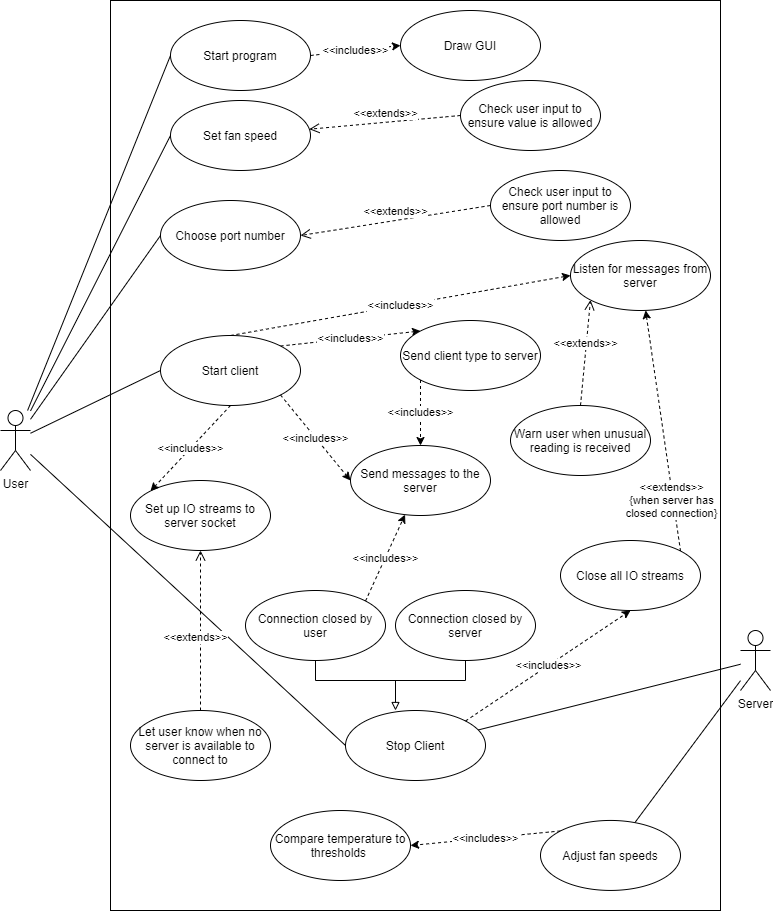

The diagram above was exported from draw.io. Its source (the exported page's mxGraphModel, read from the mxfile embedded in the PNG):
<mxGraphModel dx="2031" dy="1007" grid="1" gridSize="10" guides="1" tooltips="1" connect="1" arrows="1" fold="1" page="1" pageScale="1" pageWidth="827" pageHeight="1169" math="0" shadow="0">
  <root>
    <mxCell id="0" />
    <mxCell id="1" parent="0" />
    <mxCell id="3EdaEcLLO4CxqhyiZq9Z-88" value="" style="rounded=0;whiteSpace=wrap;html=1;" parent="1" vertex="1">
      <mxGeometry x="140" y="70" width="610" height="910" as="geometry" />
    </mxCell>
    <mxCell id="3EdaEcLLO4CxqhyiZq9Z-107" style="edgeStyle=none;rounded=0;orthogonalLoop=1;jettySize=auto;html=1;entryX=0;entryY=0.5;entryDx=0;entryDy=0;startArrow=none;startFill=0;endArrow=none;endFill=0;strokeWidth=1;" parent="1" source="3EdaEcLLO4CxqhyiZq9Z-89" target="3EdaEcLLO4CxqhyiZq9Z-91" edge="1">
      <mxGeometry relative="1" as="geometry" />
    </mxCell>
    <mxCell id="3EdaEcLLO4CxqhyiZq9Z-108" style="edgeStyle=none;rounded=0;orthogonalLoop=1;jettySize=auto;html=1;entryX=0;entryY=0.5;entryDx=0;entryDy=0;startArrow=none;startFill=0;endArrow=none;endFill=0;strokeWidth=1;" parent="1" source="3EdaEcLLO4CxqhyiZq9Z-89" target="3EdaEcLLO4CxqhyiZq9Z-93" edge="1">
      <mxGeometry relative="1" as="geometry" />
    </mxCell>
    <mxCell id="3EdaEcLLO4CxqhyiZq9Z-109" style="edgeStyle=none;rounded=0;orthogonalLoop=1;jettySize=auto;html=1;entryX=0;entryY=0.5;entryDx=0;entryDy=0;startArrow=none;startFill=0;endArrow=none;endFill=0;strokeWidth=1;" parent="1" source="3EdaEcLLO4CxqhyiZq9Z-89" target="3EdaEcLLO4CxqhyiZq9Z-95" edge="1">
      <mxGeometry relative="1" as="geometry" />
    </mxCell>
    <mxCell id="3EdaEcLLO4CxqhyiZq9Z-110" style="edgeStyle=none;rounded=0;orthogonalLoop=1;jettySize=auto;html=1;entryX=0;entryY=0.5;entryDx=0;entryDy=0;startArrow=none;startFill=0;endArrow=none;endFill=0;strokeWidth=1;" parent="1" source="3EdaEcLLO4CxqhyiZq9Z-89" target="3EdaEcLLO4CxqhyiZq9Z-96" edge="1">
      <mxGeometry relative="1" as="geometry" />
    </mxCell>
    <mxCell id="LkTQbZr3-Hur1eZxVd2w-6" style="edgeStyle=none;rounded=0;orthogonalLoop=1;jettySize=auto;html=1;entryX=0;entryY=0.5;entryDx=0;entryDy=0;endArrow=none;endFill=0;" edge="1" parent="1" source="3EdaEcLLO4CxqhyiZq9Z-89" target="LkTQbZr3-Hur1eZxVd2w-2">
      <mxGeometry relative="1" as="geometry" />
    </mxCell>
    <mxCell id="3EdaEcLLO4CxqhyiZq9Z-89" value="User" style="shape=umlActor;verticalLabelPosition=bottom;verticalAlign=top;html=1;" parent="1" vertex="1">
      <mxGeometry x="30" y="480" width="30" height="60" as="geometry" />
    </mxCell>
    <mxCell id="3EdaEcLLO4CxqhyiZq9Z-111" style="edgeStyle=none;rounded=0;orthogonalLoop=1;jettySize=auto;html=1;startArrow=none;startFill=0;endArrow=none;endFill=0;strokeWidth=1;" parent="1" source="3EdaEcLLO4CxqhyiZq9Z-90" target="3EdaEcLLO4CxqhyiZq9Z-96" edge="1">
      <mxGeometry relative="1" as="geometry" />
    </mxCell>
    <mxCell id="3EdaEcLLO4CxqhyiZq9Z-112" style="edgeStyle=none;rounded=0;orthogonalLoop=1;jettySize=auto;html=1;startArrow=none;startFill=0;endArrow=none;endFill=0;strokeWidth=1;" parent="1" source="3EdaEcLLO4CxqhyiZq9Z-90" target="3EdaEcLLO4CxqhyiZq9Z-97" edge="1">
      <mxGeometry relative="1" as="geometry" />
    </mxCell>
    <mxCell id="3EdaEcLLO4CxqhyiZq9Z-90" value="Server" style="shape=umlActor;verticalLabelPosition=bottom;verticalAlign=top;html=1;" parent="1" vertex="1">
      <mxGeometry x="770" y="700" width="30" height="60" as="geometry" />
    </mxCell>
    <mxCell id="3EdaEcLLO4CxqhyiZq9Z-91" value="Set fan speed" style="ellipse;whiteSpace=wrap;html=1;" parent="1" vertex="1">
      <mxGeometry x="200" y="170" width="140" height="70" as="geometry" />
    </mxCell>
    <mxCell id="3EdaEcLLO4CxqhyiZq9Z-92" value="Check user input to ensure value is allowed" style="ellipse;whiteSpace=wrap;html=1;" parent="1" vertex="1">
      <mxGeometry x="490" y="150" width="140" height="70" as="geometry" />
    </mxCell>
    <mxCell id="3EdaEcLLO4CxqhyiZq9Z-93" value="Choose port number" style="ellipse;whiteSpace=wrap;html=1;" parent="1" vertex="1">
      <mxGeometry x="190" y="270" width="140" height="70" as="geometry" />
    </mxCell>
    <mxCell id="3EdaEcLLO4CxqhyiZq9Z-94" value="Check user input to ensure port number is allowed" style="ellipse;whiteSpace=wrap;html=1;" parent="1" vertex="1">
      <mxGeometry x="520" y="240" width="140" height="70" as="geometry" />
    </mxCell>
    <mxCell id="3EdaEcLLO4CxqhyiZq9Z-119" value="&amp;lt;&amp;lt;includes&amp;gt;&amp;gt;" style="edgeStyle=none;rounded=0;orthogonalLoop=1;jettySize=auto;html=1;exitX=1;exitY=0;exitDx=0;exitDy=0;entryX=0;entryY=0;entryDx=0;entryDy=0;startArrow=none;startFill=0;endArrow=classic;endFill=1;strokeWidth=1;dashed=1;" parent="1" source="3EdaEcLLO4CxqhyiZq9Z-95" target="3EdaEcLLO4CxqhyiZq9Z-100" edge="1">
      <mxGeometry relative="1" as="geometry" />
    </mxCell>
    <mxCell id="3EdaEcLLO4CxqhyiZq9Z-120" value="&amp;lt;&amp;lt;includes&amp;gt;&amp;gt;" style="edgeStyle=none;rounded=0;orthogonalLoop=1;jettySize=auto;html=1;exitX=0.5;exitY=0;exitDx=0;exitDy=0;entryX=0;entryY=0.5;entryDx=0;entryDy=0;dashed=1;startArrow=none;startFill=0;endArrow=classic;endFill=1;strokeWidth=1;" parent="1" source="3EdaEcLLO4CxqhyiZq9Z-95" target="3EdaEcLLO4CxqhyiZq9Z-101" edge="1">
      <mxGeometry relative="1" as="geometry" />
    </mxCell>
    <mxCell id="3EdaEcLLO4CxqhyiZq9Z-95" value="Start client" style="ellipse;whiteSpace=wrap;html=1;" parent="1" vertex="1">
      <mxGeometry x="190" y="405" width="140" height="70" as="geometry" />
    </mxCell>
    <mxCell id="3EdaEcLLO4CxqhyiZq9Z-121" style="edgeStyle=none;rounded=0;orthogonalLoop=1;jettySize=auto;html=1;exitX=0.5;exitY=0;exitDx=0;exitDy=0;startArrow=block;startFill=0;endArrow=none;endFill=0;strokeWidth=1;" parent="1" edge="1">
      <mxGeometry relative="1" as="geometry">
        <mxPoint x="425" y="750" as="targetPoint" />
        <mxPoint x="425" y="780" as="sourcePoint" />
      </mxGeometry>
    </mxCell>
    <mxCell id="3EdaEcLLO4CxqhyiZq9Z-96" value="Stop Client" style="ellipse;whiteSpace=wrap;html=1;" parent="1" vertex="1">
      <mxGeometry x="375" y="780" width="140" height="70" as="geometry" />
    </mxCell>
    <mxCell id="3EdaEcLLO4CxqhyiZq9Z-124" value="&amp;lt;&amp;lt;includes&amp;gt;&amp;gt;" style="edgeStyle=none;rounded=0;orthogonalLoop=1;jettySize=auto;html=1;exitX=0;exitY=0;exitDx=0;exitDy=0;entryX=1;entryY=0.5;entryDx=0;entryDy=0;dashed=1;startArrow=none;startFill=0;endArrow=classic;endFill=1;strokeWidth=1;" parent="1" source="3EdaEcLLO4CxqhyiZq9Z-97" target="3EdaEcLLO4CxqhyiZq9Z-99" edge="1">
      <mxGeometry relative="1" as="geometry" />
    </mxCell>
    <mxCell id="3EdaEcLLO4CxqhyiZq9Z-97" value="Adjust fan speeds" style="ellipse;whiteSpace=wrap;html=1;" parent="1" vertex="1">
      <mxGeometry x="570" y="889.94" width="140" height="70" as="geometry" />
    </mxCell>
    <mxCell id="3EdaEcLLO4CxqhyiZq9Z-99" value="Compare temperature to thresholds&amp;nbsp;" style="ellipse;whiteSpace=wrap;html=1;" parent="1" vertex="1">
      <mxGeometry x="300" y="880" width="140" height="70" as="geometry" />
    </mxCell>
    <mxCell id="3EdaEcLLO4CxqhyiZq9Z-100" value="Send client type to server" style="ellipse;whiteSpace=wrap;html=1;" parent="1" vertex="1">
      <mxGeometry x="430" y="390" width="140" height="70" as="geometry" />
    </mxCell>
    <mxCell id="3EdaEcLLO4CxqhyiZq9Z-101" value="Listen for messages from server" style="ellipse;whiteSpace=wrap;html=1;" parent="1" vertex="1">
      <mxGeometry x="600" y="310" width="140" height="70" as="geometry" />
    </mxCell>
    <mxCell id="3EdaEcLLO4CxqhyiZq9Z-102" value="Connection closed by server" style="ellipse;whiteSpace=wrap;html=1;" parent="1" vertex="1">
      <mxGeometry x="425" y="660" width="140" height="70" as="geometry" />
    </mxCell>
    <mxCell id="3EdaEcLLO4CxqhyiZq9Z-114" style="edgeStyle=orthogonalEdgeStyle;rounded=0;orthogonalLoop=1;jettySize=auto;html=1;exitX=0.5;exitY=1;exitDx=0;exitDy=0;entryX=0.5;entryY=1;entryDx=0;entryDy=0;startArrow=none;startFill=0;endArrow=none;endFill=0;strokeWidth=1;" parent="1" source="3EdaEcLLO4CxqhyiZq9Z-103" target="3EdaEcLLO4CxqhyiZq9Z-102" edge="1">
      <mxGeometry relative="1" as="geometry" />
    </mxCell>
    <mxCell id="3EdaEcLLO4CxqhyiZq9Z-103" value="Connection closed by user" style="ellipse;whiteSpace=wrap;html=1;" parent="1" vertex="1">
      <mxGeometry x="275" y="660" width="140" height="70" as="geometry" />
    </mxCell>
    <mxCell id="3EdaEcLLO4CxqhyiZq9Z-115" value="&amp;lt;&amp;lt;extends&amp;gt;&amp;gt;&lt;span style=&quot;color: rgba(0 , 0 , 0 , 0) ; font-family: monospace ; font-size: 0px ; background-color: rgb(248 , 249 , 250)&quot;&gt;%3CmxGraphModel%3E%3Croot%3E%3CmxCell%20id%3D%220%22%2F%3E%3CmxCell%20id%3D%221%22%20parent%3D%220%22%2F%3E%3CmxCell%20id%3D%222%22%20value%3D%22Stop%20Client%22%20style%3D%22ellipse%3BwhiteSpace%3Dwrap%3Bhtml%3D1%3B%22%20vertex%3D%221%22%20parent%3D%221%22%3E%3CmxGeometry%20x%3D%22190%22%20y%3D%22480%22%20width%3D%22140%22%20height%3D%2270%22%20as%3D%22geometry%22%2F%3E%3C%2FmxCell%3E%3C%2Froot%3E%3C%2FmxGraphModel%3E&lt;/span&gt;" style="html=1;verticalAlign=bottom;endArrow=open;dashed=1;endSize=8;strokeWidth=1;exitX=0;exitY=0.5;exitDx=0;exitDy=0;" parent="1" source="3EdaEcLLO4CxqhyiZq9Z-92" target="3EdaEcLLO4CxqhyiZq9Z-91" edge="1">
      <mxGeometry relative="1" as="geometry">
        <mxPoint x="670" y="380" as="sourcePoint" />
        <mxPoint x="590" y="380" as="targetPoint" />
      </mxGeometry>
    </mxCell>
    <mxCell id="3EdaEcLLO4CxqhyiZq9Z-116" value="&amp;lt;&amp;lt;extends&amp;gt;&amp;gt;&lt;span style=&quot;color: rgba(0 , 0 , 0 , 0) ; font-family: monospace ; font-size: 0px ; background-color: rgb(248 , 249 , 250)&quot;&gt;%3CmxGraphModel%3E%3Croot%3E%3CmxCell%20id%3D%220%22%2F%3E%3CmxCell%20id%3D%221%22%20parent%3D%220%22%2F%3E%3CmxCell%20id%3D%222%22%20value%3D%22Stop%20Client%22%20style%3D%22ellipse%3BwhiteSpace%3Dwrap%3Bhtml%3D1%3B%22%20vertex%3D%221%22%20parent%3D%221%22%3E%3CmxGeometry%20x%3D%22190%22%20y%3D%22480%22%20width%3D%22140%22%20height%3D%2270%22%20as%3D%22geometry%22%2F%3E%3C%2FmxCell%3E%3C%2Froot%3E%3C%2FmxGraphModel%3E&lt;/span&gt;" style="html=1;verticalAlign=bottom;endArrow=open;dashed=1;endSize=8;strokeWidth=1;exitX=0;exitY=0.5;exitDx=0;exitDy=0;entryX=1;entryY=0.5;entryDx=0;entryDy=0;" parent="1" source="3EdaEcLLO4CxqhyiZq9Z-94" target="3EdaEcLLO4CxqhyiZq9Z-93" edge="1">
      <mxGeometry relative="1" as="geometry">
        <mxPoint x="449.99999999999955" y="245" as="sourcePoint" />
        <mxPoint x="340" y="245" as="targetPoint" />
      </mxGeometry>
    </mxCell>
    <mxCell id="3EdaEcLLO4CxqhyiZq9Z-125" value="Close all IO streams" style="ellipse;whiteSpace=wrap;html=1;" parent="1" vertex="1">
      <mxGeometry x="590" y="610" width="140" height="70" as="geometry" />
    </mxCell>
    <mxCell id="3EdaEcLLO4CxqhyiZq9Z-128" value="Set up IO streams to server socket" style="ellipse;whiteSpace=wrap;html=1;" parent="1" vertex="1">
      <mxGeometry x="160" y="550" width="140" height="70" as="geometry" />
    </mxCell>
    <mxCell id="r_kWQheNEP2ktfIly50C-3" value="&amp;lt;&amp;lt;extends&amp;gt;&amp;gt;&lt;br&gt;{when server has&lt;br&gt;closed connection}" style="rounded=0;orthogonalLoop=1;jettySize=auto;html=1;entryX=1;entryY=0;entryDx=0;entryDy=0;dashed=1;endArrow=none;endFill=0;startArrow=classic;startFill=1;" parent="1" source="3EdaEcLLO4CxqhyiZq9Z-101" target="3EdaEcLLO4CxqhyiZq9Z-125" edge="1">
      <mxGeometry x="0.5792" y="-2" relative="1" as="geometry">
        <mxPoint as="offset" />
      </mxGeometry>
    </mxCell>
    <mxCell id="3EdaEcLLO4CxqhyiZq9Z-129" value="Let user know when no server is available to connect to" style="ellipse;whiteSpace=wrap;html=1;" parent="1" vertex="1">
      <mxGeometry x="160" y="780" width="140" height="70" as="geometry" />
    </mxCell>
    <mxCell id="3EdaEcLLO4CxqhyiZq9Z-130" value="&amp;lt;&amp;lt;extends&amp;gt;&amp;gt;&lt;span style=&quot;color: rgba(0 , 0 , 0 , 0) ; font-family: monospace ; font-size: 0px ; background-color: rgb(248 , 249 , 250)&quot;&gt;%3CmxGraphModel%3E%3Croot%3E%3CmxCell%20id%3D%220%22%2F%3E%3CmxCell%20id%3D%221%22%20parent%3D%220%22%2F%3E%3CmxCell%20id%3D%222%22%20value%3D%22Stop%20Client%22%20style%3D%22ellipse%3BwhiteSpace%3Dwrap%3Bhtml%3D1%3B%22%20vertex%3D%221%22%20parent%3D%221%22%3E%3CmxGeometry%20x%3D%22190%22%20y%3D%22480%22%20width%3D%22140%22%20height%3D%2270%22%20as%3D%22geometry%22%2F%3E%3C%2FmxCell%3E%3C%2Froot%3E%3C%2FmxGraphModel%3E&lt;/span&gt;" style="html=1;verticalAlign=bottom;endArrow=open;dashed=1;endSize=8;strokeWidth=1;" parent="1" source="3EdaEcLLO4CxqhyiZq9Z-129" target="3EdaEcLLO4CxqhyiZq9Z-128" edge="1">
      <mxGeometry x="-0.1892" y="5" relative="1" as="geometry">
        <mxPoint x="559.9999999999964" y="460" as="sourcePoint" />
        <mxPoint x="359.99999999999955" y="490" as="targetPoint" />
        <mxPoint as="offset" />
      </mxGeometry>
    </mxCell>
    <mxCell id="3EdaEcLLO4CxqhyiZq9Z-131" value="&amp;lt;&amp;lt;includes&amp;gt;&amp;gt;" style="edgeStyle=none;rounded=0;orthogonalLoop=1;jettySize=auto;html=1;exitX=0.5;exitY=1;exitDx=0;exitDy=0;entryX=0;entryY=0;entryDx=0;entryDy=0;dashed=1;startArrow=none;startFill=0;endArrow=classic;endFill=1;strokeWidth=1;" parent="1" source="3EdaEcLLO4CxqhyiZq9Z-95" target="3EdaEcLLO4CxqhyiZq9Z-128" edge="1">
      <mxGeometry relative="1" as="geometry">
        <mxPoint x="339.99999999999955" y="465.0000000000001" as="sourcePoint" />
        <mxPoint x="500.00000000000045" y="375" as="targetPoint" />
      </mxGeometry>
    </mxCell>
    <mxCell id="r_kWQheNEP2ktfIly50C-2" value="&amp;lt;&amp;lt;includes&amp;gt;&amp;gt;" style="edgeStyle=none;rounded=0;orthogonalLoop=1;jettySize=auto;html=1;exitX=1;exitY=0;exitDx=0;exitDy=0;dashed=1;startArrow=none;startFill=0;endArrow=classic;endFill=1;strokeWidth=1;entryX=0.5;entryY=1;entryDx=0;entryDy=0;" parent="1" source="3EdaEcLLO4CxqhyiZq9Z-96" target="3EdaEcLLO4CxqhyiZq9Z-125" edge="1">
      <mxGeometry relative="1" as="geometry">
        <mxPoint x="480" y="729.94" as="sourcePoint" />
        <mxPoint x="640" y="639.94" as="targetPoint" />
      </mxGeometry>
    </mxCell>
    <mxCell id="LkTQbZr3-Hur1eZxVd2w-2" value="Start program" style="ellipse;whiteSpace=wrap;html=1;" vertex="1" parent="1">
      <mxGeometry x="200" y="90" width="140" height="70" as="geometry" />
    </mxCell>
    <mxCell id="LkTQbZr3-Hur1eZxVd2w-3" value="Draw GUI" style="ellipse;whiteSpace=wrap;html=1;" vertex="1" parent="1">
      <mxGeometry x="430" y="80" width="140" height="70" as="geometry" />
    </mxCell>
    <mxCell id="LkTQbZr3-Hur1eZxVd2w-4" value="&amp;lt;&amp;lt;includes&amp;gt;&amp;gt;" style="edgeStyle=none;rounded=0;orthogonalLoop=1;jettySize=auto;html=1;exitX=1;exitY=0.5;exitDx=0;exitDy=0;entryX=0;entryY=0.5;entryDx=0;entryDy=0;dashed=1;startArrow=none;startFill=0;endArrow=classic;endFill=1;strokeWidth=1;" edge="1" parent="1" source="LkTQbZr3-Hur1eZxVd2w-2" target="LkTQbZr3-Hur1eZxVd2w-3">
      <mxGeometry relative="1" as="geometry">
        <mxPoint x="340" y="465" as="sourcePoint" />
        <mxPoint x="500" y="375" as="targetPoint" />
      </mxGeometry>
    </mxCell>
    <mxCell id="LkTQbZr3-Hur1eZxVd2w-7" value="Send messages to the server" style="ellipse;whiteSpace=wrap;html=1;" vertex="1" parent="1">
      <mxGeometry x="380" y="515" width="140" height="70" as="geometry" />
    </mxCell>
    <mxCell id="LkTQbZr3-Hur1eZxVd2w-8" value="&amp;lt;&amp;lt;includes&amp;gt;&amp;gt;" style="edgeStyle=none;rounded=0;orthogonalLoop=1;jettySize=auto;html=1;exitX=1;exitY=1;exitDx=0;exitDy=0;entryX=0;entryY=0.5;entryDx=0;entryDy=0;dashed=1;startArrow=none;startFill=0;endArrow=classic;endFill=1;strokeWidth=1;" edge="1" parent="1" source="3EdaEcLLO4CxqhyiZq9Z-95" target="LkTQbZr3-Hur1eZxVd2w-7">
      <mxGeometry relative="1" as="geometry">
        <mxPoint x="340" y="465" as="sourcePoint" />
        <mxPoint x="500" y="375" as="targetPoint" />
      </mxGeometry>
    </mxCell>
    <mxCell id="LkTQbZr3-Hur1eZxVd2w-9" value="&amp;lt;&amp;lt;includes&amp;gt;&amp;gt;" style="edgeStyle=none;rounded=0;orthogonalLoop=1;jettySize=auto;html=1;exitX=1;exitY=0;exitDx=0;exitDy=0;dashed=1;startArrow=none;startFill=0;endArrow=classic;endFill=1;strokeWidth=1;" edge="1" parent="1" source="3EdaEcLLO4CxqhyiZq9Z-103" target="LkTQbZr3-Hur1eZxVd2w-7">
      <mxGeometry relative="1" as="geometry">
        <mxPoint x="319.4974746830583" y="489.74873734152925" as="sourcePoint" />
        <mxPoint x="440" y="490" as="targetPoint" />
      </mxGeometry>
    </mxCell>
    <mxCell id="LkTQbZr3-Hur1eZxVd2w-14" value="Warn user when unusual reading is received" style="ellipse;whiteSpace=wrap;html=1;" vertex="1" parent="1">
      <mxGeometry x="540" y="475" width="140" height="70" as="geometry" />
    </mxCell>
    <mxCell id="LkTQbZr3-Hur1eZxVd2w-15" value="&amp;lt;&amp;lt;extends&amp;gt;&amp;gt;&lt;span style=&quot;color: rgba(0 , 0 , 0 , 0) ; font-family: monospace ; font-size: 0px ; background-color: rgb(248 , 249 , 250)&quot;&gt;%3CmxGraphModel%3E%3Croot%3E%3CmxCell%20id%3D%220%22%2F%3E%3CmxCell%20id%3D%221%22%20parent%3D%220%22%2F%3E%3CmxCell%20id%3D%222%22%20value%3D%22Stop%20Client%22%20style%3D%22ellipse%3BwhiteSpace%3Dwrap%3Bhtml%3D1%3B%22%20vertex%3D%221%22%20parent%3D%221%22%3E%3CmxGeometry%20x%3D%22190%22%20y%3D%22480%22%20width%3D%22140%22%20height%3D%2270%22%20as%3D%22geometry%22%2F%3E%3C%2FmxCell%3E%3C%2Froot%3E%3C%2FmxGraphModel%3E&lt;/span&gt;" style="html=1;verticalAlign=bottom;endArrow=open;dashed=1;endSize=8;strokeWidth=1;exitX=0.5;exitY=0;exitDx=0;exitDy=0;entryX=0;entryY=1;entryDx=0;entryDy=0;" edge="1" parent="1" source="LkTQbZr3-Hur1eZxVd2w-14" target="3EdaEcLLO4CxqhyiZq9Z-101">
      <mxGeometry relative="1" as="geometry">
        <mxPoint x="530" y="285" as="sourcePoint" />
        <mxPoint x="340" y="315" as="targetPoint" />
      </mxGeometry>
    </mxCell>
    <mxCell id="LkTQbZr3-Hur1eZxVd2w-16" value="&amp;lt;&amp;lt;includes&amp;gt;&amp;gt;" style="edgeStyle=none;rounded=0;orthogonalLoop=1;jettySize=auto;html=1;exitX=0;exitY=1;exitDx=0;exitDy=0;entryX=0.5;entryY=0;entryDx=0;entryDy=0;dashed=1;startArrow=none;startFill=0;endArrow=classic;endFill=1;strokeWidth=1;" edge="1" parent="1" source="3EdaEcLLO4CxqhyiZq9Z-100" target="LkTQbZr3-Hur1eZxVd2w-7">
      <mxGeometry relative="1" as="geometry">
        <mxPoint x="320.00510069625807" y="489.49229421857535" as="sourcePoint" />
        <mxPoint x="390" y="560" as="targetPoint" />
      </mxGeometry>
    </mxCell>
  </root>
</mxGraphModel>